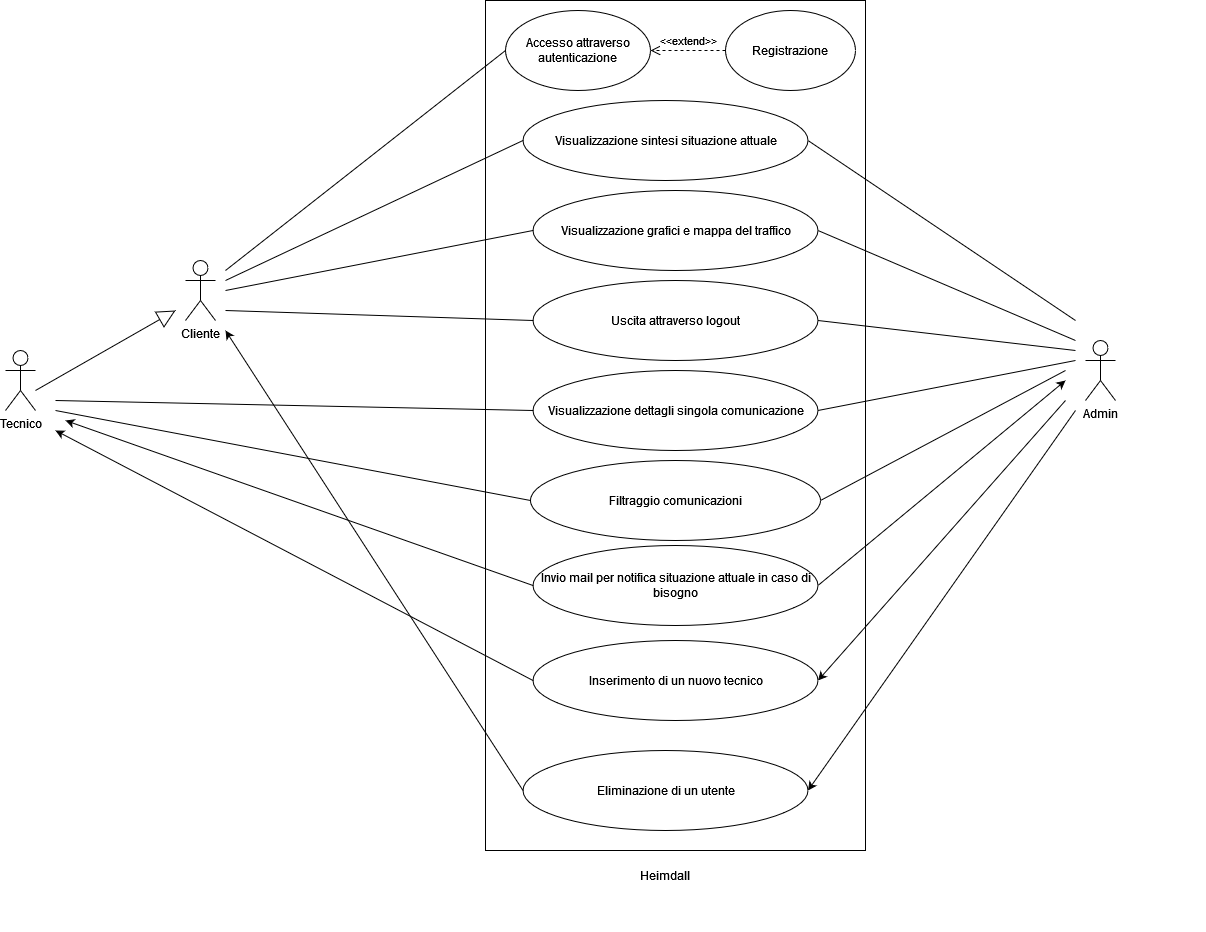

The diagram above was exported from draw.io. Its source (the exported page's mxGraphModel, read from the mxfile embedded in the PNG):
<mxGraphModel dx="2424" dy="868" grid="1" gridSize="10" guides="1" tooltips="1" connect="1" arrows="1" fold="1" page="1" pageScale="1" pageWidth="827" pageHeight="1169" math="0" shadow="0">
  <root>
    <mxCell id="0" />
    <mxCell id="1" parent="0" />
    <mxCell id="8zzD0tVWP56BaQrdLNCF-4" value="Cliente" style="shape=umlActor;verticalLabelPosition=bottom;verticalAlign=top;html=1;outlineConnect=0;" parent="1" vertex="1">
      <mxGeometry x="40" y="300" width="30" height="60" as="geometry" />
    </mxCell>
    <mxCell id="8zzD0tVWP56BaQrdLNCF-12" value="" style="rounded=0;whiteSpace=wrap;html=1;" parent="1" vertex="1">
      <mxGeometry x="340" y="40" width="380" height="850" as="geometry" />
    </mxCell>
    <mxCell id="8zzD0tVWP56BaQrdLNCF-13" value="Accesso attraverso autenticazione" style="ellipse;whiteSpace=wrap;html=1;" parent="1" vertex="1">
      <mxGeometry x="360" y="50" width="145" height="80" as="geometry" />
    </mxCell>
    <mxCell id="8zzD0tVWP56BaQrdLNCF-14" value="Filtraggio comunicazioni" style="ellipse;whiteSpace=wrap;html=1;" parent="1" vertex="1">
      <mxGeometry x="385" y="500" width="290" height="80" as="geometry" />
    </mxCell>
    <mxCell id="8zzD0tVWP56BaQrdLNCF-15" value="Visualizzazione dettagli singola comunicazione" style="ellipse;whiteSpace=wrap;html=1;" parent="1" vertex="1">
      <mxGeometry x="387.5" y="410" width="285" height="80" as="geometry" />
    </mxCell>
    <mxCell id="8zzD0tVWP56BaQrdLNCF-18" value="Invio mail per notifica situazione attuale in caso di bisogno" style="ellipse;whiteSpace=wrap;html=1;" parent="1" vertex="1">
      <mxGeometry x="387.5" y="585" width="285" height="80" as="geometry" />
    </mxCell>
    <mxCell id="8zzD0tVWP56BaQrdLNCF-19" value="Visualizzazione sintesi situazione attuale" style="ellipse;whiteSpace=wrap;html=1;" parent="1" vertex="1">
      <mxGeometry x="377.5" y="140" width="285" height="80" as="geometry" />
    </mxCell>
    <mxCell id="8zzD0tVWP56BaQrdLNCF-20" value="Visualizzazione grafici e mappa del traffico" style="ellipse;whiteSpace=wrap;html=1;" parent="1" vertex="1">
      <mxGeometry x="387.5" y="230" width="285" height="80" as="geometry" />
    </mxCell>
    <mxCell id="8zzD0tVWP56BaQrdLNCF-21" value="Uscita attraverso logout" style="ellipse;whiteSpace=wrap;html=1;" parent="1" vertex="1">
      <mxGeometry x="387.5" y="320" width="285" height="80" as="geometry" />
    </mxCell>
    <mxCell id="8zzD0tVWP56BaQrdLNCF-22" value="Heimdall" style="text;html=1;strokeColor=none;fillColor=none;align=center;verticalAlign=middle;whiteSpace=wrap;rounded=0;" parent="1" vertex="1">
      <mxGeometry x="490" y="900" width="60" height="30" as="geometry" />
    </mxCell>
    <mxCell id="8zzD0tVWP56BaQrdLNCF-33" value="Registrazione" style="ellipse;whiteSpace=wrap;html=1;" parent="1" vertex="1">
      <mxGeometry x="580" y="50" width="130" height="80" as="geometry" />
    </mxCell>
    <mxCell id="8zzD0tVWP56BaQrdLNCF-34" value="&amp;lt;&amp;lt;extend&amp;gt;&amp;gt;" style="html=1;verticalAlign=bottom;endArrow=open;dashed=1;endSize=8;rounded=0;exitX=0;exitY=0.5;exitDx=0;exitDy=0;entryX=1;entryY=0.5;entryDx=0;entryDy=0;" parent="1" source="8zzD0tVWP56BaQrdLNCF-33" target="8zzD0tVWP56BaQrdLNCF-13" edge="1">
      <mxGeometry relative="1" as="geometry">
        <mxPoint x="450" y="380" as="sourcePoint" />
        <mxPoint x="370" y="380" as="targetPoint" />
      </mxGeometry>
    </mxCell>
    <mxCell id="RCALj8ToXtRwUwyNOo7h-3" value="Tecnico" style="shape=umlActor;verticalLabelPosition=bottom;verticalAlign=top;html=1;outlineConnect=0;" parent="1" vertex="1">
      <mxGeometry x="-140" y="390" width="30" height="60" as="geometry" />
    </mxCell>
    <mxCell id="RCALj8ToXtRwUwyNOo7h-6" value="Admin" style="shape=umlActor;verticalLabelPosition=bottom;verticalAlign=top;html=1;outlineConnect=0;" parent="1" vertex="1">
      <mxGeometry x="940" y="380" width="30" height="60" as="geometry" />
    </mxCell>
    <mxCell id="RCALj8ToXtRwUwyNOo7h-8" value="Inserimento di un nuovo tecnico" style="ellipse;whiteSpace=wrap;html=1;" parent="1" vertex="1">
      <mxGeometry x="387.5" y="680" width="285" height="80" as="geometry" />
    </mxCell>
    <mxCell id="RCALj8ToXtRwUwyNOo7h-9" value="Eliminazione di un utente" style="ellipse;whiteSpace=wrap;html=1;" parent="1" vertex="1">
      <mxGeometry x="377.5" y="790" width="285" height="80" as="geometry" />
    </mxCell>
    <mxCell id="RCALj8ToXtRwUwyNOo7h-31" value="" style="rounded=0;whiteSpace=wrap;html=1;strokeColor=#FFFFFF;" parent="1" vertex="1">
      <mxGeometry x="940" y="910" width="120" height="60" as="geometry" />
    </mxCell>
    <mxCell id="HRfSeelILEELGqYjpe0k-4" value="" style="endArrow=none;html=1;rounded=0;entryX=0;entryY=0.5;entryDx=0;entryDy=0;" edge="1" parent="1" target="8zzD0tVWP56BaQrdLNCF-13">
      <mxGeometry width="50" height="50" relative="1" as="geometry">
        <mxPoint x="80" y="310" as="sourcePoint" />
        <mxPoint x="370" y="450" as="targetPoint" />
      </mxGeometry>
    </mxCell>
    <mxCell id="HRfSeelILEELGqYjpe0k-6" value="" style="endArrow=none;html=1;rounded=0;entryX=0;entryY=0.5;entryDx=0;entryDy=0;" edge="1" parent="1" target="8zzD0tVWP56BaQrdLNCF-19">
      <mxGeometry width="50" height="50" relative="1" as="geometry">
        <mxPoint x="80" y="320" as="sourcePoint" />
        <mxPoint x="150" y="550" as="targetPoint" />
      </mxGeometry>
    </mxCell>
    <mxCell id="HRfSeelILEELGqYjpe0k-7" value="" style="endArrow=none;html=1;rounded=0;entryX=0;entryY=0.5;entryDx=0;entryDy=0;" edge="1" parent="1" target="8zzD0tVWP56BaQrdLNCF-20">
      <mxGeometry width="50" height="50" relative="1" as="geometry">
        <mxPoint x="80" y="330" as="sourcePoint" />
        <mxPoint x="370" y="450" as="targetPoint" />
      </mxGeometry>
    </mxCell>
    <mxCell id="HRfSeelILEELGqYjpe0k-8" value="" style="endArrow=none;html=1;rounded=0;entryX=0;entryY=0.5;entryDx=0;entryDy=0;" edge="1" parent="1" target="8zzD0tVWP56BaQrdLNCF-21">
      <mxGeometry width="50" height="50" relative="1" as="geometry">
        <mxPoint x="80" y="350" as="sourcePoint" />
        <mxPoint x="370" y="450" as="targetPoint" />
      </mxGeometry>
    </mxCell>
    <mxCell id="HRfSeelILEELGqYjpe0k-9" value="" style="endArrow=classic;html=1;rounded=0;exitX=0;exitY=0.5;exitDx=0;exitDy=0;" edge="1" parent="1" source="RCALj8ToXtRwUwyNOo7h-9">
      <mxGeometry width="50" height="50" relative="1" as="geometry">
        <mxPoint x="320" y="500" as="sourcePoint" />
        <mxPoint x="80" y="370" as="targetPoint" />
      </mxGeometry>
    </mxCell>
    <mxCell id="HRfSeelILEELGqYjpe0k-11" value="" style="endArrow=block;endSize=16;endFill=0;html=1;rounded=0;strokeColor=default;" edge="1" parent="1">
      <mxGeometry width="160" relative="1" as="geometry">
        <mxPoint x="-110" y="430" as="sourcePoint" />
        <mxPoint x="30" y="350" as="targetPoint" />
      </mxGeometry>
    </mxCell>
    <mxCell id="HRfSeelILEELGqYjpe0k-15" value="" style="endArrow=classic;html=1;rounded=0;strokeColor=default;exitX=0;exitY=0.5;exitDx=0;exitDy=0;" edge="1" parent="1" source="RCALj8ToXtRwUwyNOo7h-8">
      <mxGeometry width="50" height="50" relative="1" as="geometry">
        <mxPoint x="320" y="500" as="sourcePoint" />
        <mxPoint x="-90" y="470" as="targetPoint" />
      </mxGeometry>
    </mxCell>
    <mxCell id="HRfSeelILEELGqYjpe0k-16" value="" style="endArrow=classic;html=1;rounded=0;strokeColor=default;exitX=0;exitY=0.5;exitDx=0;exitDy=0;" edge="1" parent="1" source="8zzD0tVWP56BaQrdLNCF-18">
      <mxGeometry width="50" height="50" relative="1" as="geometry">
        <mxPoint x="320" y="500" as="sourcePoint" />
        <mxPoint x="-80" y="460" as="targetPoint" />
      </mxGeometry>
    </mxCell>
    <mxCell id="HRfSeelILEELGqYjpe0k-19" value="" style="endArrow=none;html=1;rounded=0;strokeColor=default;entryX=0;entryY=0.5;entryDx=0;entryDy=0;" edge="1" parent="1" target="8zzD0tVWP56BaQrdLNCF-14">
      <mxGeometry width="50" height="50" relative="1" as="geometry">
        <mxPoint x="-90" y="450" as="sourcePoint" />
        <mxPoint x="370" y="450" as="targetPoint" />
      </mxGeometry>
    </mxCell>
    <mxCell id="HRfSeelILEELGqYjpe0k-20" value="" style="endArrow=none;html=1;rounded=0;strokeColor=default;entryX=0;entryY=0.5;entryDx=0;entryDy=0;" edge="1" parent="1" target="8zzD0tVWP56BaQrdLNCF-15">
      <mxGeometry width="50" height="50" relative="1" as="geometry">
        <mxPoint x="-90" y="440" as="sourcePoint" />
        <mxPoint x="370" y="450" as="targetPoint" />
      </mxGeometry>
    </mxCell>
    <mxCell id="HRfSeelILEELGqYjpe0k-23" value="" style="endArrow=classic;html=1;rounded=0;strokeColor=default;entryX=1;entryY=0.5;entryDx=0;entryDy=0;" edge="1" parent="1" target="RCALj8ToXtRwUwyNOo7h-9">
      <mxGeometry width="50" height="50" relative="1" as="geometry">
        <mxPoint x="930" y="450" as="sourcePoint" />
        <mxPoint x="370" y="450" as="targetPoint" />
      </mxGeometry>
    </mxCell>
    <mxCell id="HRfSeelILEELGqYjpe0k-24" value="" style="endArrow=classic;html=1;rounded=0;strokeColor=default;entryX=1;entryY=0.5;entryDx=0;entryDy=0;" edge="1" parent="1" target="RCALj8ToXtRwUwyNOo7h-8">
      <mxGeometry width="50" height="50" relative="1" as="geometry">
        <mxPoint x="920" y="440" as="sourcePoint" />
        <mxPoint x="370" y="450" as="targetPoint" />
      </mxGeometry>
    </mxCell>
    <mxCell id="HRfSeelILEELGqYjpe0k-25" value="" style="endArrow=classic;html=1;rounded=0;strokeColor=default;exitX=1;exitY=0.5;exitDx=0;exitDy=0;" edge="1" parent="1" source="8zzD0tVWP56BaQrdLNCF-18">
      <mxGeometry width="50" height="50" relative="1" as="geometry">
        <mxPoint x="320" y="500" as="sourcePoint" />
        <mxPoint x="920" y="420" as="targetPoint" />
      </mxGeometry>
    </mxCell>
    <mxCell id="HRfSeelILEELGqYjpe0k-26" value="" style="endArrow=none;html=1;rounded=0;strokeColor=default;exitX=1;exitY=0.5;exitDx=0;exitDy=0;" edge="1" parent="1" source="8zzD0tVWP56BaQrdLNCF-14">
      <mxGeometry width="50" height="50" relative="1" as="geometry">
        <mxPoint x="320" y="500" as="sourcePoint" />
        <mxPoint x="920" y="410" as="targetPoint" />
      </mxGeometry>
    </mxCell>
    <mxCell id="HRfSeelILEELGqYjpe0k-28" value="" style="endArrow=none;html=1;rounded=0;strokeColor=default;entryX=1;entryY=0.5;entryDx=0;entryDy=0;" edge="1" parent="1" target="8zzD0tVWP56BaQrdLNCF-15">
      <mxGeometry width="50" height="50" relative="1" as="geometry">
        <mxPoint x="930" y="400" as="sourcePoint" />
        <mxPoint x="370" y="450" as="targetPoint" />
      </mxGeometry>
    </mxCell>
    <mxCell id="HRfSeelILEELGqYjpe0k-30" value="" style="endArrow=none;html=1;rounded=0;strokeColor=default;exitX=1;exitY=0.5;exitDx=0;exitDy=0;" edge="1" parent="1" source="8zzD0tVWP56BaQrdLNCF-21">
      <mxGeometry width="50" height="50" relative="1" as="geometry">
        <mxPoint x="320" y="500" as="sourcePoint" />
        <mxPoint x="930" y="390" as="targetPoint" />
      </mxGeometry>
    </mxCell>
    <mxCell id="HRfSeelILEELGqYjpe0k-31" value="" style="endArrow=none;html=1;rounded=0;strokeColor=default;entryX=1;entryY=0.5;entryDx=0;entryDy=0;" edge="1" parent="1" target="8zzD0tVWP56BaQrdLNCF-20">
      <mxGeometry width="50" height="50" relative="1" as="geometry">
        <mxPoint x="930" y="380" as="sourcePoint" />
        <mxPoint x="370" y="450" as="targetPoint" />
      </mxGeometry>
    </mxCell>
    <mxCell id="HRfSeelILEELGqYjpe0k-32" value="" style="endArrow=none;html=1;rounded=0;strokeColor=default;entryX=1;entryY=0.5;entryDx=0;entryDy=0;" edge="1" parent="1" target="8zzD0tVWP56BaQrdLNCF-19">
      <mxGeometry width="50" height="50" relative="1" as="geometry">
        <mxPoint x="930" y="360" as="sourcePoint" />
        <mxPoint x="370" y="450" as="targetPoint" />
      </mxGeometry>
    </mxCell>
  </root>
</mxGraphModel>